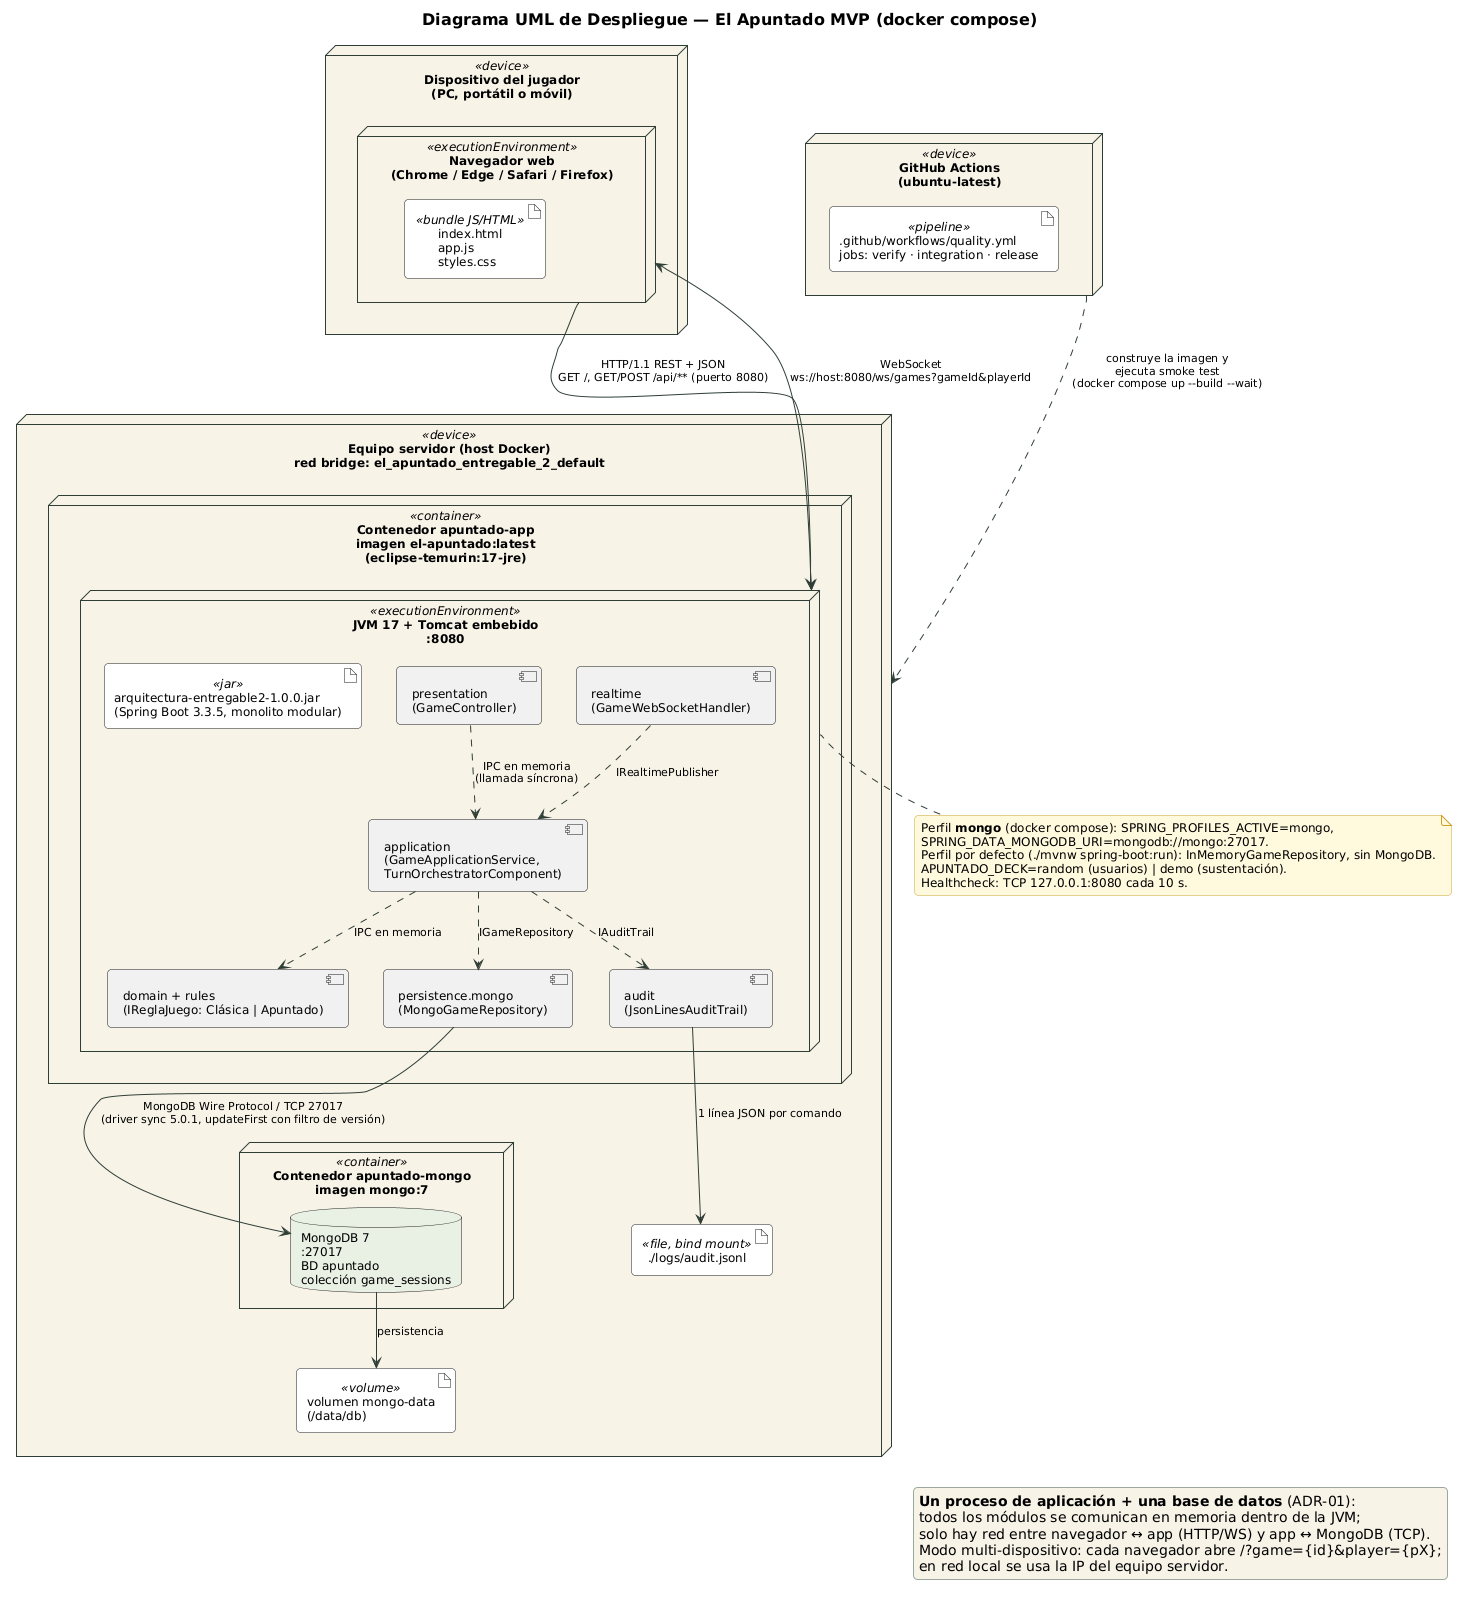

The diagram above was rendered by PlantUML. Its source (embedded in the PNG):
@startuml 11-despliegue
!include _estilo.iuml
title Diagrama UML de Despliegue — El Apuntado MVP (docker compose)
skinparam nodeBackgroundColor #F6F2E7
skinparam nodeBorderColor #2F3E36
skinparam artifactBackgroundColor #FFFFFF
skinparam databaseBackgroundColor #E9F1E4

node "Dispositivo del jugador\n(PC, portátil o móvil)" as device <<device>> {
  node "Navegador web\n(Chrome / Edge / Safari / Firefox)" as browser <<executionEnvironment>> {
    artifact "index.html\napp.js\nstyles.css" as bundle <<bundle JS/HTML>>
  }
}

node "Equipo servidor (host Docker)\nred bridge: el_apuntado_entregable_2_default" as host <<device>> {
  node "Contenedor apuntado-app\nimagen el-apuntado:latest\n(eclipse-temurin:17-jre)" as appc <<container>> {
    node "JVM 17 + Tomcat embebido\n:8080" as jvm <<executionEnvironment>> {
      artifact "arquitectura-entregable2-1.0.0.jar\n(Spring Boot 3.3.5, monolito modular)" as jar <<jar>>
      component "presentation\n(GameController)" as pres
      component "realtime\n(GameWebSocketHandler)" as rt
      component "application\n(GameApplicationService,\nTurnOrchestratorComponent)" as app
      component "domain + rules\n(IReglaJuego: Clásica | Apuntado)" as dom
      component "persistence.mongo\n(MongoGameRepository)" as per
      component "audit\n(JsonLinesAuditTrail)" as aud
    }
  }
  artifact "./logs/audit.jsonl" as auditfile <<file, bind mount>>
  node "Contenedor apuntado-mongo\nimagen mongo:7" as mongoc <<container>> {
    database "MongoDB 7\n:27017\nBD apuntado\ncolección game_sessions" as mongo
  }
  artifact "volumen mongo-data\n(/data/db)" as vol <<volume>>
}

node "GitHub Actions\n(ubuntu-latest)" as ci <<device>> {
  artifact ".github/workflows/quality.yml\njobs: verify · integration · release" as wf <<pipeline>>
}

browser --> jvm : HTTP/1.1 REST + JSON\nGET /, GET/POST /api/** (puerto 8080)
browser <--> jvm : WebSocket\nws://host:8080/ws/games?gameId&playerId
pres ..> app : IPC en memoria\n(llamada síncrona)
rt ..> app : IRealtimePublisher
app ..> dom : IPC en memoria
app ..> per : IGameRepository
app ..> aud : IAuditTrail
per --> mongo : MongoDB Wire Protocol / TCP 27017\n(driver sync 5.0.1, updateFirst con filtro de versión)
aud --> auditfile : 1 línea JSON por comando
mongo --> vol : persistencia
ci ..> host : construye la imagen y\nejecuta smoke test\n(docker compose up ~--build ~--wait)

note bottom of jvm
  Perfil <b>mongo</b> (docker compose): SPRING_PROFILES_ACTIVE=mongo,
  SPRING_DATA_MONGODB_URI=mongodb://mongo:27017.
  Perfil por defecto (./mvnw spring-boot:run): InMemoryGameRepository, sin MongoDB.
  APUNTADO_DECK=random (usuarios) | demo (sustentación).
  Healthcheck: TCP 127.0.0.1:8080 cada 10 s.
end note

legend right
  <b>Un proceso de aplicación + una base de datos</b> (ADR-01):
  todos los módulos se comunican en memoria dentro de la JVM;
  solo hay red entre navegador ↔ app (HTTP/WS) y app ↔ MongoDB (TCP).
  Modo multi-dispositivo: cada navegador abre /?game={id}&player={pX};
  en red local se usa la IP del equipo servidor.
endlegend
@enduml